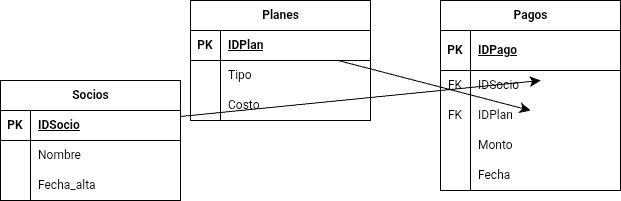

The diagram above was exported from draw.io. Its source (the exported page's mxGraphModel, read from the mxfile embedded in the PNG):
<mxGraphModel dx="578" dy="1171" grid="1" gridSize="10" guides="1" tooltips="1" connect="1" arrows="1" fold="1" page="1" pageScale="1" pageWidth="827" pageHeight="1169" math="0" shadow="0">
  <root>
    <mxCell id="0" />
    <mxCell id="1" parent="0" />
    <mxCell id="VbCoqTzix91JuMWFZCmQ-82" parent="1" style="shape=table;startSize=30;container=1;collapsible=1;childLayout=tableLayout;fixedRows=1;rowLines=0;fontStyle=1;align=center;resizeLast=1;html=1;" value="Socios" vertex="1">
      <mxGeometry height="120" width="180" x="150" y="140" as="geometry" />
    </mxCell>
    <mxCell id="VbCoqTzix91JuMWFZCmQ-83" parent="VbCoqTzix91JuMWFZCmQ-82" style="shape=tableRow;horizontal=0;startSize=0;swimlaneHead=0;swimlaneBody=0;fillColor=none;collapsible=0;dropTarget=0;points=[[0,0.5],[1,0.5]];portConstraint=eastwest;top=0;left=0;right=0;bottom=1;" value="" vertex="1">
      <mxGeometry height="30" width="180" y="30" as="geometry" />
    </mxCell>
    <mxCell id="VbCoqTzix91JuMWFZCmQ-84" parent="VbCoqTzix91JuMWFZCmQ-83" style="shape=partialRectangle;connectable=0;fillColor=none;top=0;left=0;bottom=0;right=0;fontStyle=1;overflow=hidden;whiteSpace=wrap;html=1;" value="PK" vertex="1">
      <mxGeometry height="30" width="30" as="geometry">
        <mxRectangle height="30" width="30" as="alternateBounds" />
      </mxGeometry>
    </mxCell>
    <mxCell id="VbCoqTzix91JuMWFZCmQ-85" parent="VbCoqTzix91JuMWFZCmQ-83" style="shape=partialRectangle;connectable=0;fillColor=none;top=0;left=0;bottom=0;right=0;align=left;spacingLeft=6;fontStyle=5;overflow=hidden;whiteSpace=wrap;html=1;" value="IDSocio" vertex="1">
      <mxGeometry height="30" width="150" x="30" as="geometry">
        <mxRectangle height="30" width="150" as="alternateBounds" />
      </mxGeometry>
    </mxCell>
    <mxCell id="VbCoqTzix91JuMWFZCmQ-86" parent="VbCoqTzix91JuMWFZCmQ-82" style="shape=tableRow;horizontal=0;startSize=0;swimlaneHead=0;swimlaneBody=0;fillColor=none;collapsible=0;dropTarget=0;points=[[0,0.5],[1,0.5]];portConstraint=eastwest;top=0;left=0;right=0;bottom=0;" value="" vertex="1">
      <mxGeometry height="30" width="180" y="60" as="geometry" />
    </mxCell>
    <mxCell id="VbCoqTzix91JuMWFZCmQ-87" parent="VbCoqTzix91JuMWFZCmQ-86" style="shape=partialRectangle;connectable=0;fillColor=none;top=0;left=0;bottom=0;right=0;editable=1;overflow=hidden;whiteSpace=wrap;html=1;" value="" vertex="1">
      <mxGeometry height="30" width="30" as="geometry">
        <mxRectangle height="30" width="30" as="alternateBounds" />
      </mxGeometry>
    </mxCell>
    <mxCell id="VbCoqTzix91JuMWFZCmQ-88" parent="VbCoqTzix91JuMWFZCmQ-86" style="shape=partialRectangle;connectable=0;fillColor=none;top=0;left=0;bottom=0;right=0;align=left;spacingLeft=6;overflow=hidden;whiteSpace=wrap;html=1;" value="Nombre" vertex="1">
      <mxGeometry height="30" width="150" x="30" as="geometry">
        <mxRectangle height="30" width="150" as="alternateBounds" />
      </mxGeometry>
    </mxCell>
    <mxCell id="VbCoqTzix91JuMWFZCmQ-89" parent="VbCoqTzix91JuMWFZCmQ-82" style="shape=tableRow;horizontal=0;startSize=0;swimlaneHead=0;swimlaneBody=0;fillColor=none;collapsible=0;dropTarget=0;points=[[0,0.5],[1,0.5]];portConstraint=eastwest;top=0;left=0;right=0;bottom=0;" value="" vertex="1">
      <mxGeometry height="30" width="180" y="90" as="geometry" />
    </mxCell>
    <mxCell id="VbCoqTzix91JuMWFZCmQ-90" parent="VbCoqTzix91JuMWFZCmQ-89" style="shape=partialRectangle;connectable=0;fillColor=none;top=0;left=0;bottom=0;right=0;editable=1;overflow=hidden;whiteSpace=wrap;html=1;" value="" vertex="1">
      <mxGeometry height="30" width="30" as="geometry">
        <mxRectangle height="30" width="30" as="alternateBounds" />
      </mxGeometry>
    </mxCell>
    <mxCell id="VbCoqTzix91JuMWFZCmQ-91" parent="VbCoqTzix91JuMWFZCmQ-89" style="shape=partialRectangle;connectable=0;fillColor=none;top=0;left=0;bottom=0;right=0;align=left;spacingLeft=6;overflow=hidden;whiteSpace=wrap;html=1;" value="Fecha_alta" vertex="1">
      <mxGeometry height="30" width="150" x="30" as="geometry">
        <mxRectangle height="30" width="150" as="alternateBounds" />
      </mxGeometry>
    </mxCell>
    <mxCell id="VbCoqTzix91JuMWFZCmQ-92" parent="1" style="shape=table;startSize=30;container=1;collapsible=1;childLayout=tableLayout;fixedRows=1;rowLines=0;fontStyle=1;align=center;resizeLast=1;html=1;" value="Planes" vertex="1">
      <mxGeometry height="120" width="180" x="340" y="60" as="geometry" />
    </mxCell>
    <mxCell id="VbCoqTzix91JuMWFZCmQ-93" parent="VbCoqTzix91JuMWFZCmQ-92" style="shape=tableRow;horizontal=0;startSize=0;swimlaneHead=0;swimlaneBody=0;fillColor=none;collapsible=0;dropTarget=0;points=[[0,0.5],[1,0.5]];portConstraint=eastwest;top=0;left=0;right=0;bottom=1;" value="" vertex="1">
      <mxGeometry height="30" width="180" y="30" as="geometry" />
    </mxCell>
    <mxCell id="VbCoqTzix91JuMWFZCmQ-94" parent="VbCoqTzix91JuMWFZCmQ-93" style="shape=partialRectangle;connectable=0;fillColor=none;top=0;left=0;bottom=0;right=0;fontStyle=1;overflow=hidden;whiteSpace=wrap;html=1;" value="PK" vertex="1">
      <mxGeometry height="30" width="30" as="geometry">
        <mxRectangle height="30" width="30" as="alternateBounds" />
      </mxGeometry>
    </mxCell>
    <mxCell id="VbCoqTzix91JuMWFZCmQ-95" parent="VbCoqTzix91JuMWFZCmQ-93" style="shape=partialRectangle;connectable=0;fillColor=none;top=0;left=0;bottom=0;right=0;align=left;spacingLeft=6;fontStyle=5;overflow=hidden;whiteSpace=wrap;html=1;" value="IDPlan" vertex="1">
      <mxGeometry height="30" width="150" x="30" as="geometry">
        <mxRectangle height="30" width="150" as="alternateBounds" />
      </mxGeometry>
    </mxCell>
    <mxCell id="VbCoqTzix91JuMWFZCmQ-96" parent="VbCoqTzix91JuMWFZCmQ-92" style="shape=tableRow;horizontal=0;startSize=0;swimlaneHead=0;swimlaneBody=0;fillColor=none;collapsible=0;dropTarget=0;points=[[0,0.5],[1,0.5]];portConstraint=eastwest;top=0;left=0;right=0;bottom=0;" value="" vertex="1">
      <mxGeometry height="30" width="180" y="60" as="geometry" />
    </mxCell>
    <mxCell id="VbCoqTzix91JuMWFZCmQ-97" parent="VbCoqTzix91JuMWFZCmQ-96" style="shape=partialRectangle;connectable=0;fillColor=none;top=0;left=0;bottom=0;right=0;editable=1;overflow=hidden;whiteSpace=wrap;html=1;" value="" vertex="1">
      <mxGeometry height="30" width="30" as="geometry">
        <mxRectangle height="30" width="30" as="alternateBounds" />
      </mxGeometry>
    </mxCell>
    <mxCell id="VbCoqTzix91JuMWFZCmQ-98" parent="VbCoqTzix91JuMWFZCmQ-96" style="shape=partialRectangle;connectable=0;fillColor=none;top=0;left=0;bottom=0;right=0;align=left;spacingLeft=6;overflow=hidden;whiteSpace=wrap;html=1;" value="Tipo" vertex="1">
      <mxGeometry height="30" width="150" x="30" as="geometry">
        <mxRectangle height="30" width="150" as="alternateBounds" />
      </mxGeometry>
    </mxCell>
    <mxCell id="VbCoqTzix91JuMWFZCmQ-99" parent="VbCoqTzix91JuMWFZCmQ-92" style="shape=tableRow;horizontal=0;startSize=0;swimlaneHead=0;swimlaneBody=0;fillColor=none;collapsible=0;dropTarget=0;points=[[0,0.5],[1,0.5]];portConstraint=eastwest;top=0;left=0;right=0;bottom=0;" value="" vertex="1">
      <mxGeometry height="30" width="180" y="90" as="geometry" />
    </mxCell>
    <mxCell id="VbCoqTzix91JuMWFZCmQ-100" parent="VbCoqTzix91JuMWFZCmQ-99" style="shape=partialRectangle;connectable=0;fillColor=none;top=0;left=0;bottom=0;right=0;editable=1;overflow=hidden;whiteSpace=wrap;html=1;" value="" vertex="1">
      <mxGeometry height="30" width="30" as="geometry">
        <mxRectangle height="30" width="30" as="alternateBounds" />
      </mxGeometry>
    </mxCell>
    <mxCell id="VbCoqTzix91JuMWFZCmQ-101" parent="VbCoqTzix91JuMWFZCmQ-99" style="shape=partialRectangle;connectable=0;fillColor=none;top=0;left=0;bottom=0;right=0;align=left;spacingLeft=6;overflow=hidden;whiteSpace=wrap;html=1;" value="Costo" vertex="1">
      <mxGeometry height="30" width="150" x="30" as="geometry">
        <mxRectangle height="30" width="150" as="alternateBounds" />
      </mxGeometry>
    </mxCell>
    <mxCell id="VbCoqTzix91JuMWFZCmQ-105" parent="1" style="shape=table;startSize=30;container=1;collapsible=1;childLayout=tableLayout;fixedRows=1;rowLines=0;fontStyle=1;align=center;resizeLast=1;html=1;" value="Pagos" vertex="1">
      <mxGeometry height="190" width="180" x="590" y="60" as="geometry" />
    </mxCell>
    <mxCell id="VbCoqTzix91JuMWFZCmQ-106" parent="VbCoqTzix91JuMWFZCmQ-105" style="shape=tableRow;horizontal=0;startSize=0;swimlaneHead=0;swimlaneBody=0;fillColor=none;collapsible=0;dropTarget=0;points=[[0,0.5],[1,0.5]];portConstraint=eastwest;top=0;left=0;right=0;bottom=1;" value="" vertex="1">
      <mxGeometry height="40" width="180" y="30" as="geometry" />
    </mxCell>
    <mxCell id="VbCoqTzix91JuMWFZCmQ-107" parent="VbCoqTzix91JuMWFZCmQ-106" style="shape=partialRectangle;connectable=0;fillColor=none;top=0;left=0;bottom=0;right=0;fontStyle=1;overflow=hidden;whiteSpace=wrap;html=1;" value="PK" vertex="1">
      <mxGeometry height="40" width="30" as="geometry">
        <mxRectangle height="40" width="30" as="alternateBounds" />
      </mxGeometry>
    </mxCell>
    <mxCell id="VbCoqTzix91JuMWFZCmQ-108" parent="VbCoqTzix91JuMWFZCmQ-106" style="shape=partialRectangle;connectable=0;fillColor=none;top=0;left=0;bottom=0;right=0;align=left;spacingLeft=6;fontStyle=5;overflow=hidden;whiteSpace=wrap;html=1;" value="IDPago" vertex="1">
      <mxGeometry height="40" width="150" x="30" as="geometry">
        <mxRectangle height="40" width="150" as="alternateBounds" />
      </mxGeometry>
    </mxCell>
    <mxCell id="VbCoqTzix91JuMWFZCmQ-109" parent="VbCoqTzix91JuMWFZCmQ-105" style="shape=tableRow;horizontal=0;startSize=0;swimlaneHead=0;swimlaneBody=0;fillColor=none;collapsible=0;dropTarget=0;points=[[0,0.5],[1,0.5]];portConstraint=eastwest;top=0;left=0;right=0;bottom=0;" value="" vertex="1">
      <mxGeometry height="30" width="180" y="70" as="geometry" />
    </mxCell>
    <mxCell id="VbCoqTzix91JuMWFZCmQ-110" parent="VbCoqTzix91JuMWFZCmQ-109" style="shape=partialRectangle;connectable=0;fillColor=none;top=0;left=0;bottom=0;right=0;editable=1;overflow=hidden;whiteSpace=wrap;html=1;" value="FK" vertex="1">
      <mxGeometry height="30" width="30" as="geometry">
        <mxRectangle height="30" width="30" as="alternateBounds" />
      </mxGeometry>
    </mxCell>
    <mxCell id="VbCoqTzix91JuMWFZCmQ-111" parent="VbCoqTzix91JuMWFZCmQ-109" style="shape=partialRectangle;connectable=0;fillColor=none;top=0;left=0;bottom=0;right=0;align=left;spacingLeft=6;overflow=hidden;whiteSpace=wrap;html=1;" value="IDSocio" vertex="1">
      <mxGeometry height="30" width="150" x="30" as="geometry">
        <mxRectangle height="30" width="150" as="alternateBounds" />
      </mxGeometry>
    </mxCell>
    <mxCell id="VbCoqTzix91JuMWFZCmQ-112" parent="VbCoqTzix91JuMWFZCmQ-105" style="shape=tableRow;horizontal=0;startSize=0;swimlaneHead=0;swimlaneBody=0;fillColor=none;collapsible=0;dropTarget=0;points=[[0,0.5],[1,0.5]];portConstraint=eastwest;top=0;left=0;right=0;bottom=0;" value="" vertex="1">
      <mxGeometry height="30" width="180" y="100" as="geometry" />
    </mxCell>
    <mxCell id="VbCoqTzix91JuMWFZCmQ-113" parent="VbCoqTzix91JuMWFZCmQ-112" style="shape=partialRectangle;connectable=0;fillColor=none;top=0;left=0;bottom=0;right=0;editable=1;overflow=hidden;whiteSpace=wrap;html=1;" value="FK" vertex="1">
      <mxGeometry height="30" width="30" as="geometry">
        <mxRectangle height="30" width="30" as="alternateBounds" />
      </mxGeometry>
    </mxCell>
    <mxCell id="VbCoqTzix91JuMWFZCmQ-114" parent="VbCoqTzix91JuMWFZCmQ-112" style="shape=partialRectangle;connectable=0;fillColor=none;top=0;left=0;bottom=0;right=0;align=left;spacingLeft=6;overflow=hidden;whiteSpace=wrap;html=1;" value="IDPlan" vertex="1">
      <mxGeometry height="30" width="150" x="30" as="geometry">
        <mxRectangle height="30" width="150" as="alternateBounds" />
      </mxGeometry>
    </mxCell>
    <mxCell id="VbCoqTzix91JuMWFZCmQ-115" parent="VbCoqTzix91JuMWFZCmQ-105" style="shape=tableRow;horizontal=0;startSize=0;swimlaneHead=0;swimlaneBody=0;fillColor=none;collapsible=0;dropTarget=0;points=[[0,0.5],[1,0.5]];portConstraint=eastwest;top=0;left=0;right=0;bottom=0;" value="" vertex="1">
      <mxGeometry height="30" width="180" y="130" as="geometry" />
    </mxCell>
    <mxCell id="VbCoqTzix91JuMWFZCmQ-116" parent="VbCoqTzix91JuMWFZCmQ-115" style="shape=partialRectangle;connectable=0;fillColor=none;top=0;left=0;bottom=0;right=0;editable=1;overflow=hidden;whiteSpace=wrap;html=1;" value="" vertex="1">
      <mxGeometry height="30" width="30" as="geometry">
        <mxRectangle height="30" width="30" as="alternateBounds" />
      </mxGeometry>
    </mxCell>
    <mxCell id="VbCoqTzix91JuMWFZCmQ-117" parent="VbCoqTzix91JuMWFZCmQ-115" style="shape=partialRectangle;connectable=0;fillColor=none;top=0;left=0;bottom=0;right=0;align=left;spacingLeft=6;overflow=hidden;whiteSpace=wrap;html=1;" value="Monto" vertex="1">
      <mxGeometry height="30" width="150" x="30" as="geometry">
        <mxRectangle height="30" width="150" as="alternateBounds" />
      </mxGeometry>
    </mxCell>
    <mxCell id="VbCoqTzix91JuMWFZCmQ-171" parent="VbCoqTzix91JuMWFZCmQ-105" style="shape=tableRow;horizontal=0;startSize=0;swimlaneHead=0;swimlaneBody=0;fillColor=none;collapsible=0;dropTarget=0;points=[[0,0.5],[1,0.5]];portConstraint=eastwest;top=0;left=0;right=0;bottom=0;" value="" vertex="1">
      <mxGeometry height="30" width="180" y="160" as="geometry" />
    </mxCell>
    <mxCell id="VbCoqTzix91JuMWFZCmQ-172" parent="VbCoqTzix91JuMWFZCmQ-171" style="shape=partialRectangle;connectable=0;fillColor=none;top=0;left=0;bottom=0;right=0;editable=1;overflow=hidden;whiteSpace=wrap;html=1;" value="" vertex="1">
      <mxGeometry height="30" width="30" as="geometry">
        <mxRectangle height="30" width="30" as="alternateBounds" />
      </mxGeometry>
    </mxCell>
    <mxCell id="VbCoqTzix91JuMWFZCmQ-173" parent="VbCoqTzix91JuMWFZCmQ-171" style="shape=partialRectangle;connectable=0;fillColor=none;top=0;left=0;bottom=0;right=0;align=left;spacingLeft=6;overflow=hidden;whiteSpace=wrap;html=1;" value="Fecha" vertex="1">
      <mxGeometry height="30" width="150" x="30" as="geometry">
        <mxRectangle height="30" width="150" as="alternateBounds" />
      </mxGeometry>
    </mxCell>
    <mxCell id="kVy9Wn5ycv7fmK7K6x-t-3" edge="1" parent="1" source="VbCoqTzix91JuMWFZCmQ-93" style="edgeStyle=none;curved=1;rounded=0;orthogonalLoop=1;jettySize=auto;html=1;entryX=0.5;entryY=0.333;entryDx=0;entryDy=0;entryPerimeter=0;fontSize=12;startSize=8;endSize=8;" target="VbCoqTzix91JuMWFZCmQ-112">
      <mxGeometry relative="1" as="geometry" />
    </mxCell>
    <mxCell id="kVy9Wn5ycv7fmK7K6x-t-5" edge="1" parent="1" source="VbCoqTzix91JuMWFZCmQ-83" style="edgeStyle=none;curved=1;rounded=0;orthogonalLoop=1;jettySize=auto;html=1;entryX=0.556;entryY=0.333;entryDx=0;entryDy=0;entryPerimeter=0;fontSize=12;startSize=8;endSize=8;" target="VbCoqTzix91JuMWFZCmQ-109">
      <mxGeometry relative="1" as="geometry" />
    </mxCell>
  </root>
</mxGraphModel>